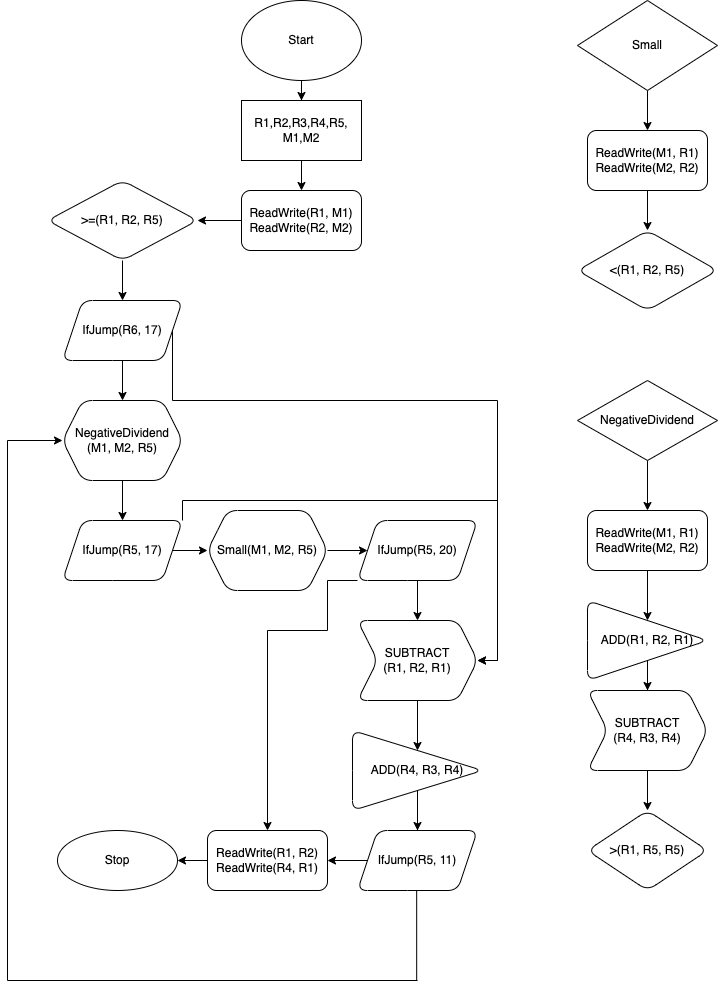

The diagram above was exported from draw.io. Its source (the exported page's mxGraphModel, read from the mxfile embedded in the PNG):
<mxGraphModel dx="1577" dy="745" grid="1" gridSize="10" guides="1" tooltips="1" connect="1" arrows="1" fold="1" page="1" pageScale="1" pageWidth="827" pageHeight="1169" math="0" shadow="0">
  <root>
    <mxCell id="0" />
    <mxCell id="1" parent="0" />
    <mxCell id="syfGsAUohN7RGJBeIgr8-4" value="" style="edgeStyle=orthogonalEdgeStyle;rounded=0;orthogonalLoop=1;jettySize=auto;html=1;" edge="1" parent="1" source="syfGsAUohN7RGJBeIgr8-1" target="syfGsAUohN7RGJBeIgr8-3">
      <mxGeometry relative="1" as="geometry" />
    </mxCell>
    <mxCell id="syfGsAUohN7RGJBeIgr8-1" value="Start" style="ellipse;whiteSpace=wrap;html=1;" vertex="1" parent="1">
      <mxGeometry x="274" y="10" width="120" height="80" as="geometry" />
    </mxCell>
    <mxCell id="syfGsAUohN7RGJBeIgr8-6" value="" style="edgeStyle=orthogonalEdgeStyle;rounded=0;orthogonalLoop=1;jettySize=auto;html=1;" edge="1" parent="1" source="syfGsAUohN7RGJBeIgr8-3" target="syfGsAUohN7RGJBeIgr8-5">
      <mxGeometry relative="1" as="geometry" />
    </mxCell>
    <mxCell id="syfGsAUohN7RGJBeIgr8-3" value="R1,R2,R3,R4,R5,&lt;br&gt;M1,M2" style="whiteSpace=wrap;html=1;" vertex="1" parent="1">
      <mxGeometry x="274" y="110" width="120" height="60" as="geometry" />
    </mxCell>
    <mxCell id="syfGsAUohN7RGJBeIgr8-8" value="" style="edgeStyle=orthogonalEdgeStyle;rounded=0;orthogonalLoop=1;jettySize=auto;html=1;" edge="1" parent="1" source="syfGsAUohN7RGJBeIgr8-5" target="syfGsAUohN7RGJBeIgr8-7">
      <mxGeometry relative="1" as="geometry" />
    </mxCell>
    <mxCell id="syfGsAUohN7RGJBeIgr8-5" value="ReadWrite(R1, M1)&lt;br&gt;ReadWrite(R2, M2)" style="rounded=1;whiteSpace=wrap;html=1;" vertex="1" parent="1">
      <mxGeometry x="274" y="200" width="120" height="60" as="geometry" />
    </mxCell>
    <mxCell id="syfGsAUohN7RGJBeIgr8-10" value="" style="edgeStyle=orthogonalEdgeStyle;rounded=0;orthogonalLoop=1;jettySize=auto;html=1;" edge="1" parent="1" source="syfGsAUohN7RGJBeIgr8-7" target="syfGsAUohN7RGJBeIgr8-9">
      <mxGeometry relative="1" as="geometry" />
    </mxCell>
    <mxCell id="syfGsAUohN7RGJBeIgr8-7" value="&amp;gt;=(R1, R2, R5)" style="rhombus;whiteSpace=wrap;html=1;rounded=1;" vertex="1" parent="1">
      <mxGeometry x="80" y="190" width="150" height="80" as="geometry" />
    </mxCell>
    <mxCell id="syfGsAUohN7RGJBeIgr8-12" value="" style="edgeStyle=orthogonalEdgeStyle;rounded=0;orthogonalLoop=1;jettySize=auto;html=1;" edge="1" parent="1" source="syfGsAUohN7RGJBeIgr8-9" target="syfGsAUohN7RGJBeIgr8-11">
      <mxGeometry relative="1" as="geometry" />
    </mxCell>
    <mxCell id="syfGsAUohN7RGJBeIgr8-41" style="edgeStyle=orthogonalEdgeStyle;rounded=0;orthogonalLoop=1;jettySize=auto;html=1;exitX=1;exitY=0.5;exitDx=0;exitDy=0;entryX=1;entryY=0.5;entryDx=0;entryDy=0;" edge="1" parent="1" source="syfGsAUohN7RGJBeIgr8-9" target="syfGsAUohN7RGJBeIgr8-19">
      <mxGeometry relative="1" as="geometry">
        <Array as="points">
          <mxPoint x="205" y="410" />
          <mxPoint x="530" y="410" />
          <mxPoint x="530" y="670" />
        </Array>
      </mxGeometry>
    </mxCell>
    <mxCell id="syfGsAUohN7RGJBeIgr8-9" value="IfJump(R6, 17)" style="shape=parallelogram;perimeter=parallelogramPerimeter;whiteSpace=wrap;html=1;fixedSize=1;rounded=1;" vertex="1" parent="1">
      <mxGeometry x="95" y="310" width="120" height="60" as="geometry" />
    </mxCell>
    <mxCell id="syfGsAUohN7RGJBeIgr8-14" value="" style="edgeStyle=orthogonalEdgeStyle;rounded=0;orthogonalLoop=1;jettySize=auto;html=1;" edge="1" parent="1" source="syfGsAUohN7RGJBeIgr8-11" target="syfGsAUohN7RGJBeIgr8-13">
      <mxGeometry relative="1" as="geometry" />
    </mxCell>
    <mxCell id="syfGsAUohN7RGJBeIgr8-11" value="NegativeDividend&lt;br&gt;(M1, M2, R5)" style="shape=hexagon;perimeter=hexagonPerimeter2;whiteSpace=wrap;html=1;fixedSize=1;rounded=1;" vertex="1" parent="1">
      <mxGeometry x="95" y="410" width="120" height="80" as="geometry" />
    </mxCell>
    <mxCell id="syfGsAUohN7RGJBeIgr8-16" value="" style="edgeStyle=orthogonalEdgeStyle;rounded=0;orthogonalLoop=1;jettySize=auto;html=1;" edge="1" parent="1" source="syfGsAUohN7RGJBeIgr8-13" target="syfGsAUohN7RGJBeIgr8-15">
      <mxGeometry relative="1" as="geometry" />
    </mxCell>
    <mxCell id="syfGsAUohN7RGJBeIgr8-39" style="edgeStyle=orthogonalEdgeStyle;rounded=0;orthogonalLoop=1;jettySize=auto;html=1;exitX=1;exitY=0;exitDx=0;exitDy=0;entryX=1;entryY=0.5;entryDx=0;entryDy=0;" edge="1" parent="1" source="syfGsAUohN7RGJBeIgr8-13" target="syfGsAUohN7RGJBeIgr8-19">
      <mxGeometry relative="1" as="geometry" />
    </mxCell>
    <mxCell id="syfGsAUohN7RGJBeIgr8-13" value="IfJump(R5, 17)" style="shape=parallelogram;perimeter=parallelogramPerimeter;whiteSpace=wrap;html=1;fixedSize=1;rounded=1;" vertex="1" parent="1">
      <mxGeometry x="95" y="530" width="120" height="60" as="geometry" />
    </mxCell>
    <mxCell id="syfGsAUohN7RGJBeIgr8-18" value="" style="edgeStyle=orthogonalEdgeStyle;rounded=0;orthogonalLoop=1;jettySize=auto;html=1;" edge="1" parent="1" source="syfGsAUohN7RGJBeIgr8-15" target="syfGsAUohN7RGJBeIgr8-17">
      <mxGeometry relative="1" as="geometry" />
    </mxCell>
    <mxCell id="syfGsAUohN7RGJBeIgr8-15" value="Small(M1, M2, R5)" style="shape=hexagon;perimeter=hexagonPerimeter2;whiteSpace=wrap;html=1;fixedSize=1;rounded=1;" vertex="1" parent="1">
      <mxGeometry x="240" y="520" width="120" height="80" as="geometry" />
    </mxCell>
    <mxCell id="syfGsAUohN7RGJBeIgr8-20" value="" style="edgeStyle=orthogonalEdgeStyle;rounded=0;orthogonalLoop=1;jettySize=auto;html=1;" edge="1" parent="1" source="syfGsAUohN7RGJBeIgr8-17" target="syfGsAUohN7RGJBeIgr8-19">
      <mxGeometry relative="1" as="geometry" />
    </mxCell>
    <mxCell id="syfGsAUohN7RGJBeIgr8-38" style="edgeStyle=orthogonalEdgeStyle;rounded=0;orthogonalLoop=1;jettySize=auto;html=1;exitX=0;exitY=1;exitDx=0;exitDy=0;entryX=0.5;entryY=0;entryDx=0;entryDy=0;" edge="1" parent="1" source="syfGsAUohN7RGJBeIgr8-17" target="syfGsAUohN7RGJBeIgr8-25">
      <mxGeometry relative="1" as="geometry">
        <Array as="points">
          <mxPoint x="360" y="590" />
          <mxPoint x="360" y="640" />
          <mxPoint x="300" y="640" />
        </Array>
      </mxGeometry>
    </mxCell>
    <mxCell id="syfGsAUohN7RGJBeIgr8-17" value="IfJump(R5, 20)" style="shape=parallelogram;perimeter=parallelogramPerimeter;whiteSpace=wrap;html=1;fixedSize=1;rounded=1;" vertex="1" parent="1">
      <mxGeometry x="390" y="530" width="120" height="60" as="geometry" />
    </mxCell>
    <mxCell id="syfGsAUohN7RGJBeIgr8-22" value="" style="edgeStyle=orthogonalEdgeStyle;rounded=0;orthogonalLoop=1;jettySize=auto;html=1;" edge="1" parent="1" source="syfGsAUohN7RGJBeIgr8-19" target="syfGsAUohN7RGJBeIgr8-21">
      <mxGeometry relative="1" as="geometry" />
    </mxCell>
    <mxCell id="syfGsAUohN7RGJBeIgr8-19" value="SUBTRACT&lt;br&gt;(R1, R2, R1)" style="shape=step;perimeter=stepPerimeter;whiteSpace=wrap;html=1;fixedSize=1;rounded=1;" vertex="1" parent="1">
      <mxGeometry x="390" y="630" width="120" height="80" as="geometry" />
    </mxCell>
    <mxCell id="syfGsAUohN7RGJBeIgr8-24" value="" style="edgeStyle=orthogonalEdgeStyle;rounded=0;orthogonalLoop=1;jettySize=auto;html=1;" edge="1" parent="1" source="syfGsAUohN7RGJBeIgr8-21" target="syfGsAUohN7RGJBeIgr8-23">
      <mxGeometry relative="1" as="geometry" />
    </mxCell>
    <mxCell id="syfGsAUohN7RGJBeIgr8-21" value="ADD(R4, R3, R4)" style="triangle;whiteSpace=wrap;html=1;rounded=1;" vertex="1" parent="1">
      <mxGeometry x="385" y="740" width="130" height="80" as="geometry" />
    </mxCell>
    <mxCell id="syfGsAUohN7RGJBeIgr8-26" value="" style="edgeStyle=orthogonalEdgeStyle;rounded=0;orthogonalLoop=1;jettySize=auto;html=1;" edge="1" parent="1" source="syfGsAUohN7RGJBeIgr8-23" target="syfGsAUohN7RGJBeIgr8-25">
      <mxGeometry relative="1" as="geometry" />
    </mxCell>
    <mxCell id="syfGsAUohN7RGJBeIgr8-23" value="IfJump(R5, 11)" style="shape=parallelogram;perimeter=parallelogramPerimeter;whiteSpace=wrap;html=1;fixedSize=1;rounded=1;" vertex="1" parent="1">
      <mxGeometry x="390" y="840" width="120" height="60" as="geometry" />
    </mxCell>
    <mxCell id="syfGsAUohN7RGJBeIgr8-44" value="" style="edgeStyle=orthogonalEdgeStyle;rounded=0;orthogonalLoop=1;jettySize=auto;html=1;" edge="1" parent="1" source="syfGsAUohN7RGJBeIgr8-25" target="syfGsAUohN7RGJBeIgr8-43">
      <mxGeometry relative="1" as="geometry" />
    </mxCell>
    <mxCell id="syfGsAUohN7RGJBeIgr8-25" value="ReadWrite(R1, R2)&lt;br&gt;ReadWrite(R4, R1)" style="whiteSpace=wrap;html=1;rounded=1;" vertex="1" parent="1">
      <mxGeometry x="240" y="840" width="120" height="60" as="geometry" />
    </mxCell>
    <mxCell id="syfGsAUohN7RGJBeIgr8-43" value="Stop" style="ellipse;whiteSpace=wrap;html=1;rounded=1;" vertex="1" parent="1">
      <mxGeometry x="90" y="840" width="120" height="60" as="geometry" />
    </mxCell>
    <mxCell id="syfGsAUohN7RGJBeIgr8-49" value="" style="edgeStyle=orthogonalEdgeStyle;rounded=0;orthogonalLoop=1;jettySize=auto;html=1;" edge="1" parent="1" source="syfGsAUohN7RGJBeIgr8-46" target="syfGsAUohN7RGJBeIgr8-48">
      <mxGeometry relative="1" as="geometry" />
    </mxCell>
    <mxCell id="syfGsAUohN7RGJBeIgr8-46" value="Small" style="rhombus;whiteSpace=wrap;html=1;" vertex="1" parent="1">
      <mxGeometry x="610" y="10" width="140" height="90" as="geometry" />
    </mxCell>
    <mxCell id="syfGsAUohN7RGJBeIgr8-51" value="" style="edgeStyle=orthogonalEdgeStyle;rounded=0;orthogonalLoop=1;jettySize=auto;html=1;" edge="1" parent="1" source="syfGsAUohN7RGJBeIgr8-48" target="syfGsAUohN7RGJBeIgr8-50">
      <mxGeometry relative="1" as="geometry" />
    </mxCell>
    <mxCell id="syfGsAUohN7RGJBeIgr8-48" value="ReadWrite(M1, R1)&lt;br&gt;ReadWrite(M2, R2)" style="rounded=1;whiteSpace=wrap;html=1;" vertex="1" parent="1">
      <mxGeometry x="620" y="140" width="120" height="60" as="geometry" />
    </mxCell>
    <mxCell id="syfGsAUohN7RGJBeIgr8-50" value="&amp;lt;(R1, R2, R5)" style="rhombus;whiteSpace=wrap;html=1;rounded=1;" vertex="1" parent="1">
      <mxGeometry x="610" y="240" width="140" height="80" as="geometry" />
    </mxCell>
    <mxCell id="syfGsAUohN7RGJBeIgr8-56" value="" style="edgeStyle=orthogonalEdgeStyle;rounded=0;orthogonalLoop=1;jettySize=auto;html=1;" edge="1" parent="1" source="syfGsAUohN7RGJBeIgr8-54" target="syfGsAUohN7RGJBeIgr8-55">
      <mxGeometry relative="1" as="geometry" />
    </mxCell>
    <mxCell id="syfGsAUohN7RGJBeIgr8-54" value="NegativeDividend" style="rhombus;whiteSpace=wrap;html=1;" vertex="1" parent="1">
      <mxGeometry x="610" y="390" width="140" height="80" as="geometry" />
    </mxCell>
    <mxCell id="syfGsAUohN7RGJBeIgr8-58" value="" style="edgeStyle=orthogonalEdgeStyle;rounded=0;orthogonalLoop=1;jettySize=auto;html=1;" edge="1" parent="1" source="syfGsAUohN7RGJBeIgr8-55" target="syfGsAUohN7RGJBeIgr8-57">
      <mxGeometry relative="1" as="geometry" />
    </mxCell>
    <mxCell id="syfGsAUohN7RGJBeIgr8-55" value="ReadWrite(M1, R1)&lt;br&gt;ReadWrite(M2, R2)" style="rounded=1;whiteSpace=wrap;html=1;" vertex="1" parent="1">
      <mxGeometry x="620" y="520" width="120" height="60" as="geometry" />
    </mxCell>
    <mxCell id="syfGsAUohN7RGJBeIgr8-60" value="" style="edgeStyle=orthogonalEdgeStyle;rounded=0;orthogonalLoop=1;jettySize=auto;html=1;" edge="1" parent="1" source="syfGsAUohN7RGJBeIgr8-57" target="syfGsAUohN7RGJBeIgr8-59">
      <mxGeometry relative="1" as="geometry" />
    </mxCell>
    <mxCell id="syfGsAUohN7RGJBeIgr8-57" value="ADD(R1, R2, R1)" style="triangle;whiteSpace=wrap;html=1;rounded=1;" vertex="1" parent="1">
      <mxGeometry x="620" y="610" width="120" height="80" as="geometry" />
    </mxCell>
    <mxCell id="syfGsAUohN7RGJBeIgr8-62" value="" style="edgeStyle=orthogonalEdgeStyle;rounded=0;orthogonalLoop=1;jettySize=auto;html=1;" edge="1" parent="1" source="syfGsAUohN7RGJBeIgr8-59" target="syfGsAUohN7RGJBeIgr8-61">
      <mxGeometry relative="1" as="geometry" />
    </mxCell>
    <mxCell id="syfGsAUohN7RGJBeIgr8-59" value="SUBTRACT&lt;br&gt;(R4, R3, R4)" style="shape=step;perimeter=stepPerimeter;whiteSpace=wrap;html=1;fixedSize=1;rounded=1;" vertex="1" parent="1">
      <mxGeometry x="620" y="700" width="120" height="80" as="geometry" />
    </mxCell>
    <mxCell id="syfGsAUohN7RGJBeIgr8-61" value="&amp;gt;(R1, R5, R5)" style="rhombus;whiteSpace=wrap;html=1;rounded=1;" vertex="1" parent="1">
      <mxGeometry x="620" y="820" width="120" height="80" as="geometry" />
    </mxCell>
    <mxCell id="syfGsAUohN7RGJBeIgr8-63" value="" style="endArrow=none;html=1;rounded=0;" edge="1" parent="1">
      <mxGeometry width="50" height="50" relative="1" as="geometry">
        <mxPoint x="449.17" y="990" as="sourcePoint" />
        <mxPoint x="449.17" y="900" as="targetPoint" />
      </mxGeometry>
    </mxCell>
    <mxCell id="syfGsAUohN7RGJBeIgr8-64" value="" style="endArrow=none;html=1;rounded=0;" edge="1" parent="1">
      <mxGeometry width="50" height="50" relative="1" as="geometry">
        <mxPoint x="40" y="990" as="sourcePoint" />
        <mxPoint x="450" y="990" as="targetPoint" />
      </mxGeometry>
    </mxCell>
    <mxCell id="syfGsAUohN7RGJBeIgr8-65" value="" style="endArrow=none;html=1;rounded=0;" edge="1" parent="1">
      <mxGeometry width="50" height="50" relative="1" as="geometry">
        <mxPoint x="40" y="990" as="sourcePoint" />
        <mxPoint x="40" y="450" as="targetPoint" />
      </mxGeometry>
    </mxCell>
    <mxCell id="syfGsAUohN7RGJBeIgr8-66" value="" style="endArrow=classic;html=1;rounded=0;entryX=0;entryY=0.5;entryDx=0;entryDy=0;" edge="1" parent="1" target="syfGsAUohN7RGJBeIgr8-11">
      <mxGeometry width="50" height="50" relative="1" as="geometry">
        <mxPoint x="40" y="450" as="sourcePoint" />
        <mxPoint x="90" y="390" as="targetPoint" />
      </mxGeometry>
    </mxCell>
  </root>
</mxGraphModel>